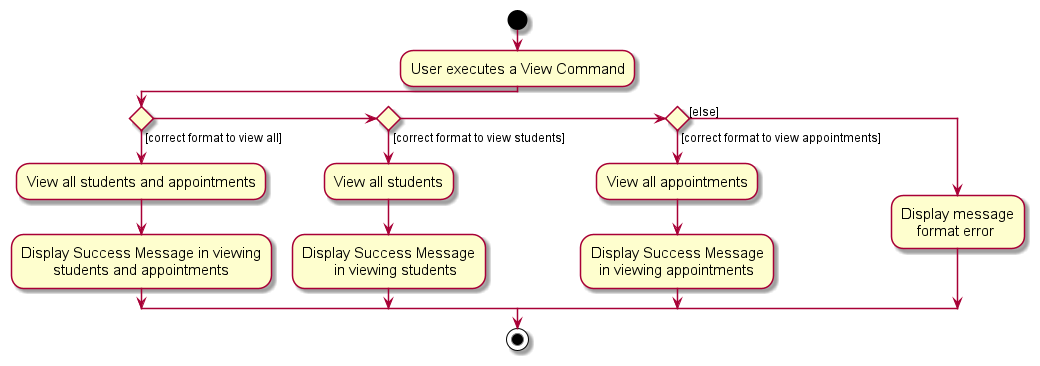

The diagram above was rendered by PlantUML. Its source (embedded in the PNG):
@startuml
skin rose
skinparam ActivityFontSize 15
skinparam ArrowFontSize 12
start
:User executes a View Command;

'Since the beta syntax does not support placing the condition outside the
'diamond we place it as the true branch instead.

if () then ([correct format to view all])
    :View all students and appointments;
    :Display Success Message in viewing
            students and appointments;
elseif () then ([correct format to view students])
    :View all students;
    :Display Success Message
            in viewing students;
elseif () then ([correct format to view appointments])
    :View all appointments;
    :Display Success Message
      in viewing appointments;
else ([else])
    :Display message
        format error;
endif
stop
@enduml